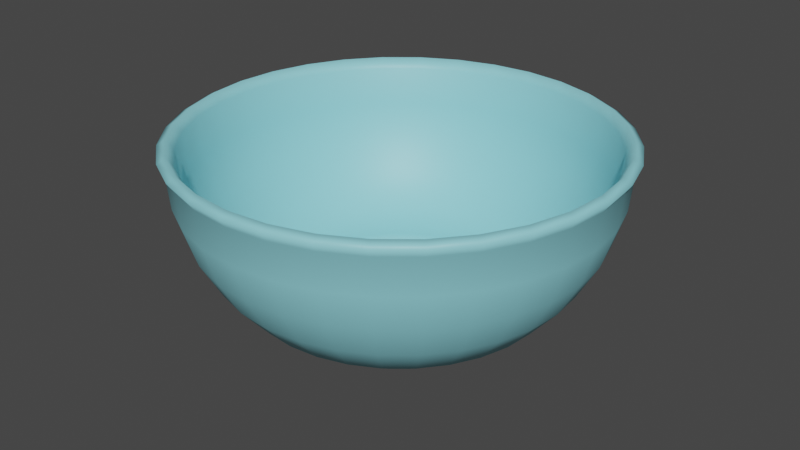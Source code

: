 # Source: bowlblend.blend  (saved by Blender 2.83.20; exported with 4.5.12 LTS)
import bpy
from mathutils import Matrix  # noqa: F401  (used for matrix-valued properties, if any)

bpy.ops.wm.read_factory_settings(use_empty=True)
scene = bpy.context.scene
scene.name = 'Scene'

# ---- collections
col_collection = bpy.data.collections.new('Collection'); scene.collection.children.link(col_collection)

# ---- materials (node trees are filled in below, after node groups)
mat_material_001 = bpy.data.materials.new('Material.001')
mat_material_001.use_transparent_shadow = False
mat_material_001.diffuse_color = (0.3817, 0.6839, 0.8, 1.0)

# ---- material node trees
mat_material_001.use_nodes = True; mat_material_001.node_tree.nodes.clear()
_N = mat_material_001.node_tree.nodes; _L = mat_material_001.node_tree.links
n0 = _N.new('ShaderNodeBsdfPrincipled'); n0.name = 'Principled BSDF'; n0.location = (10, 300)
n0.distribution = 'GGX'
n0.subsurface_method = 'BURLEY'
n0.inputs[0].default_value = (0.2836, 0.7191, 0.8, 1.0)
n0.inputs[3].default_value = 1.45
n0.inputs[27].default_value = (0.0, 0.0, 0.0, 1.0)
n0.inputs[28].default_value = 1.0
n1 = _N.new('ShaderNodeOutputMaterial'); n1.name = 'Material Output'; n1.location = (300, 300)
_L.new(n0.outputs[0], n1.inputs[0])
n1.is_active_output = True

# ---- world
world_world = bpy.data.worlds.new('World'); scene.world = world_world
world_world.use_nodes = True; world_world.node_tree.nodes.clear()
_N = world_world.node_tree.nodes; _L = world_world.node_tree.links
n0 = _N.new('ShaderNodeOutputWorld'); n0.name = 'World Output'; n0.location = (300, 300)
n1 = _N.new('ShaderNodeBackground'); n1.name = 'Background'; n1.location = (10, 300)
n1.inputs[0].default_value = (0.05088, 0.05088, 0.05088, 1.0)
_L.new(n1.outputs[0], n0.inputs[0])
n0.is_active_output = True
world_world.color = (0.05088, 0.05088, 0.05088)
world_world.use_sun_shadow = False
world_world.sun_shadow_jitter_overblur = 0.0

# ---- meshes
me_sphere = bpy.data.meshes.new('Sphere')
me_sphere.from_pydata([(0.0, 1.0, 7.55e-08), (0.0, 0.9808, -0.1951), (2.018e-07, 0.4765, -0.7817), (0.1951, 0.9808, 7.55e-08), (0.1913, 0.9619, -0.1951), (0.1802, 0.9061, -0.3827), (0.1622, 0.8155, -0.5556), (0.1379, 0.6935, -0.7071), (0.09297, 0.4674, -0.7817), (-0.1622, -0.1084, -0.8731), (-0.3182, -0.2126, -0.8731), (0.3827, 0.9239, 7.55e-08), (0.3753, 0.9061, -0.1951), (0.3536, 0.8536, -0.3827), (0.3182, 0.7682, -0.5556), (0.2706, 0.6533, -0.7071), (0.1824, 0.4403, -0.7817), (-0.3962, -0.2647, -0.8731), (-0.1379, -0.1379, -0.8731), (0.5556, 0.8315, 7.55e-08), (0.5449, 0.8155, -0.1951), (0.5133, 0.7682, -0.3827), (0.4619, 0.6913, -0.5556), (0.3928, 0.5879, -0.7071), (0.2647, 0.3962, -0.7817), (-0.2706, -0.2706, -0.8731), (-0.337, -0.337, -0.8731), (0.7071, 0.7071, 7.55e-08), (0.6935, 0.6935, -0.1951), (0.6533, 0.6533, -0.3827), (0.5879, 0.5879, -0.5556), (0.5, 0.5, -0.7071), (0.337, 0.337, -0.7817), (-0.1084, -0.1622, -0.8731), (-0.2126, -0.3182, -0.8731), (0.8315, 0.5556, 7.55e-08), (0.8155, 0.5449, -0.1951), (0.7682, 0.5133, -0.3827), (0.6913, 0.4619, -0.5556), (0.5879, 0.3928, -0.7071), (0.3962, 0.2647, -0.7817), (-0.2647, -0.3962, -0.8731), (-0.07466, -0.1802, -0.8731), (0.9239, 0.3827, 7.55e-08), (0.9061, 0.3753, -0.1951), (0.8536, 0.3536, -0.3827), (0.7682, 0.3182, -0.5556), (0.6533, 0.2706, -0.7071), (0.4403, 0.1824, -0.7817), (-0.1464, -0.3536, -0.8731), (-0.1824, -0.4403, -0.8731), (0.9808, 0.1951, 7.55e-08), (0.9619, 0.1913, -0.1951), (0.9061, 0.1802, -0.3827), (0.8155, 0.1622, -0.5556), (0.6935, 0.1379, -0.7071), (0.4674, 0.09297, -0.7817), (-0.03806, -0.1913, -0.8731), (-0.07466, -0.3753, -0.8731), (1.0, -3.788e-07, 7.55e-08), (0.9808, -3.937e-07, -0.1951), (0.9239, -2.298e-07, -0.3827), (0.8315, -3.341e-07, -0.5556), (0.7071, -3.192e-07, -0.7071), (0.4765, -3.196e-07, -0.7817), (-0.09297, -0.4674, -0.8731), (3.964e-09, -0.1951, -0.8731), (0.9808, -0.1951, 7.55e-08), (0.9619, -0.1913, -0.1951), (0.9061, -0.1802, -0.3827), (0.8155, -0.1622, -0.5556), (0.6935, -0.138, -0.7071), (0.4674, -0.09297, -0.7817), (3.964e-09, -0.3827, -0.8731), (1.066e-08, -0.4765, -0.8731), (0.9239, -0.3827, 7.55e-08), (0.9061, -0.3753, -0.1951), (0.8536, -0.3536, -0.3827), (0.7682, -0.3182, -0.5556), (0.6533, -0.2706, -0.7071), (0.4403, -0.1824, -0.7817), (0.03806, -0.1913, -0.8731), (0.07466, -0.3753, -0.8731), (0.8315, -0.5556, 7.55e-08), (0.8155, -0.5449, -0.1951), (0.7682, -0.5133, -0.3827), (0.6913, -0.4619, -0.5556), (0.5879, -0.3928, -0.7071), (0.3962, -0.2647, -0.7817), (0.09297, -0.4674, -0.8731), (0.07466, -0.1802, -0.8731), (0.7071, -0.7071, 7.55e-08), (0.6935, -0.6935, -0.1951), (0.6533, -0.6533, -0.3827), (0.5879, -0.5879, -0.5556), (0.5, -0.5, -0.7071), (0.337, -0.337, -0.7817), (0.1464, -0.3536, -0.8731), (0.1824, -0.4403, -0.8731), (0.5556, -0.8315, 7.55e-08), (0.5449, -0.8155, -0.1951), (0.5133, -0.7682, -0.3827), (0.4619, -0.6913, -0.5556), (0.3928, -0.5879, -0.7071), (0.2647, -0.3962, -0.7817), (0.0, -3.258e-07, -0.8731), (0.1084, -0.1622, -0.8731), (0.2126, -0.3182, -0.8731), (0.3827, -0.9239, 7.55e-08), (0.3753, -0.9061, -0.1951), (0.3536, -0.8536, -0.3827), (0.3182, -0.7682, -0.5556), (0.2706, -0.6533, -0.7071), (0.1824, -0.4403, -0.7817), (0.2647, -0.3962, -0.8731), (0.1379, -0.138, -0.8731), (0.1951, -0.9808, 7.55e-08), (0.1913, -0.9619, -0.1951), (0.1802, -0.9061, -0.3827), (0.1622, -0.8155, -0.5556), (0.1379, -0.6935, -0.7071), (0.09297, -0.4674, -0.7817), (0.2706, -0.2706, -0.8731), (0.337, -0.337, -0.8731), (-1.003e-07, -1.0, 7.55e-08), (-8.544e-08, -0.9808, -0.1951), (6.357e-08, -0.9239, -0.3827), (-8.544e-08, -0.8315, -0.5556), (-2.584e-08, -0.7071, -0.7071), (1.066e-08, -0.4765, -0.7817), (0.1622, -0.1084, -0.8731), (0.3182, -0.2126, -0.8731), (-0.1951, -0.9808, 7.55e-08), (-0.1913, -0.9619, -0.1951), (-0.1802, -0.9061, -0.3827), (-0.1622, -0.8155, -0.5556), (-0.1379, -0.6935, -0.7071), (-0.09297, -0.4674, -0.7817), (0.3962, -0.2647, -0.8731), (0.1802, -0.07466, -0.8731), (-0.3827, -0.9239, 7.55e-08), (-0.3753, -0.9061, -0.1951), (-0.3536, -0.8536, -0.3827), (-0.3182, -0.7682, -0.5556), (-0.2706, -0.6533, -0.7071), (-0.1824, -0.4403, -0.7817), (0.3536, -0.1464, -0.8731), (0.4403, -0.1824, -0.8731), (-0.5556, -0.8315, 7.55e-08), (-0.5449, -0.8155, -0.1951), (-0.5133, -0.7682, -0.3827), (-0.4619, -0.6913, -0.5556), (-0.3928, -0.5879, -0.7071), (-0.2647, -0.3962, -0.7817), (0.1913, -0.03806, -0.8731), (0.3753, -0.07466, -0.8731), (-0.7071, -0.7071, 7.55e-08), (-0.6935, -0.6935, -0.1951), (-0.6533, -0.6533, -0.3827), (-0.5879, -0.5879, -0.5556), (-0.5, -0.5, -0.7071), (-0.337, -0.337, -0.7817), (0.4674, -0.09297, -0.8731), (0.1951, -3.08e-07, -0.8731), (-0.8315, -0.5556, 7.55e-08), (-0.8155, -0.5449, -0.1951), (-0.7682, -0.5133, -0.3827), (-0.6913, -0.4619, -0.5556), (-0.5879, -0.3928, -0.7071), (-0.3962, -0.2647, -0.7817), (0.3827, -3.043e-07, -0.8731), (0.4765, -3.196e-07, -0.8731), (-0.9239, -0.3827, 7.55e-08), (-0.9061, -0.3753, -0.1951), (-0.8536, -0.3536, -0.3827), (-0.7682, -0.3182, -0.5556), (-0.6533, -0.2706, -0.7071), (-0.4403, -0.1824, -0.7817), (0.1913, 0.03806, -0.8731), (0.3753, 0.07466, -0.8731), (-0.9808, -0.1951, 7.55e-08), (-0.9619, -0.1913, -0.1951), (-0.9061, -0.1802, -0.3827), (-0.8155, -0.1622, -0.5556), (-0.6935, -0.1379, -0.7071), (-0.4674, -0.09297, -0.7817), (0.4674, 0.09297, -0.8731), (0.1802, 0.07466, -0.8731), (-1.0, -1.404e-07, 7.55e-08), (-0.9808, -9.567e-08, -0.1951), (-0.9239, -3.192e-07, -0.3827), (-0.8315, -1.404e-07, -0.5556), (-0.7071, -1.851e-07, -0.7071), (-0.4765, -2.818e-07, -0.7817), (0.3536, 0.1464, -0.8731), (0.4403, 0.1824, -0.8731), (-0.9808, 0.1951, 7.55e-08), (-0.9619, 0.1913, -0.1951), (-0.9061, 0.1802, -0.3827), (-0.8155, 0.1622, -0.5556), (-0.6935, 0.1379, -0.7071), (-0.4674, 0.09297, -0.7817), (0.1622, 0.1084, -0.8731), (0.3182, 0.2126, -0.8731), (-0.9239, 0.3827, 7.55e-08), (-0.9061, 0.3753, -0.1951), (-0.8536, 0.3536, -0.3827), (-0.7682, 0.3182, -0.5556), (-0.6533, 0.2706, -0.7071), (-0.4403, 0.1824, -0.7817), (0.3962, 0.2647, -0.8731), (0.1379, 0.1379, -0.8731), (-0.8315, 0.5556, 7.55e-08), (-0.8155, 0.5449, -0.1951), (-0.7682, 0.5133, -0.3827), (-0.6913, 0.4619, -0.5556), (-0.5879, 0.3928, -0.7071), (-0.3962, 0.2647, -0.7817), (0.2706, 0.2706, -0.8731), (0.337, 0.337, -0.8731), (-0.7071, 0.7071, 7.55e-08), (-0.6935, 0.6935, -0.1951), (-0.6533, 0.6533, -0.3827), (-0.5879, 0.5879, -0.5556), (-0.5, 0.5, -0.7071), (-0.337, 0.337, -0.7817), (0.1084, 0.1622, -0.8731), (0.2126, 0.3182, -0.8731), (-0.5556, 0.8315, 7.55e-08), (-0.5449, 0.8155, -0.1951), (-0.5133, 0.7682, -0.3827), (-0.4619, 0.6913, -0.5556), (-0.3928, 0.5879, -0.7071), (-0.2647, 0.3962, -0.7817), (0.2647, 0.3962, -0.8731), (0.07466, 0.1802, -0.8731), (-0.3827, 0.9239, 7.55e-08), (-0.3753, 0.9061, -0.1951), (-0.3536, 0.8536, -0.3827), (-0.3182, 0.7682, -0.5556), (-0.2706, 0.6533, -0.7071), (-0.1824, 0.4403, -0.7817), (0.1464, 0.3536, -0.8731), (0.1824, 0.4403, -0.8731), (-0.1951, 0.9808, 7.55e-08), (-0.1913, 0.9619, -0.1951), (-0.1802, 0.9061, -0.3827), (-0.1622, 0.8155, -0.5556), (-0.1379, 0.6935, -0.7071), (-0.09297, 0.4674, -0.7817), (0.03806, 0.1913, -0.8731), (0.07466, 0.3753, -0.8731), (6.357e-08, 0.9239, -0.3827), (2.722e-07, 0.8315, -0.5556), (1.53e-07, 0.7071, -0.7071), (0.09297, 0.4674, -0.8731), (2.018e-07, 0.4765, -0.8731), (0.0, 0.5556, -0.7817), (0.1084, 0.5449, -0.7817), (0.2126, 0.5133, -0.7817), (0.3087, 0.4619, -0.7817), (0.3928, 0.3928, -0.7817), (0.4619, 0.3087, -0.7817), (0.5133, 0.2126, -0.7817), (0.5449, 0.1084, -0.7817), (0.5556, -3.415e-07, -0.7817), (0.5449, -0.1084, -0.7817), (0.5133, -0.2126, -0.7817), (0.4619, -0.3087, -0.7817), (0.3928, -0.3928, -0.7817), (0.3087, -0.4619, -0.7817), (0.2126, -0.5133, -0.7817), (0.1084, -0.5449, -0.7817), (-1.094e-08, -0.5556, -0.7817), (-0.1084, -0.5449, -0.7817), (-0.2126, -0.5133, -0.7817), (-0.3087, -0.4619, -0.7817), (-0.3928, -0.3928, -0.7817), (-0.4619, -0.3087, -0.7817), (-0.5133, -0.2126, -0.7817), (-0.5449, -0.1084, -0.7817), (-0.5556, -2.596e-07, -0.7817), (-0.5449, 0.1084, -0.7817), (-0.5133, 0.2126, -0.7817), (-0.4619, 0.3087, -0.7817), (-0.3928, 0.3928, -0.7817), (-0.3087, 0.4619, -0.7817), (-0.2126, 0.5133, -0.7817), (-0.1084, 0.5449, -0.7817), (2.018e-07, 0.4765, -0.8515), (0.09297, 0.4674, -0.8515), (0.1824, 0.4403, -0.8515), (0.2647, 0.3962, -0.8515), (0.337, 0.337, -0.8515), (0.3962, 0.2647, -0.8515), (0.4403, 0.1824, -0.8515), (0.4674, 0.09297, -0.8515), (0.4765, -3.196e-07, -0.8515), (0.4674, -0.09297, -0.8515), (0.4403, -0.1824, -0.8515), (0.3962, -0.2647, -0.8515), (0.337, -0.337, -0.8515), (0.2647, -0.3962, -0.8515), (0.1824, -0.4403, -0.8515), (0.09297, -0.4674, -0.8515), (1.066e-08, -0.4765, -0.8515), (-0.09297, -0.4674, -0.8515), (-0.1824, -0.4403, -0.8515), (-0.2647, -0.3962, -0.8515), (-0.337, -0.337, -0.8515), (-0.3962, -0.2647, -0.8515), (-0.4403, -0.1824, -0.8515), (-0.4674, -0.09297, -0.8515), (-0.4765, -2.818e-07, -0.8515), (-0.4674, 0.09297, -0.8515), (-0.4403, 0.1824, -0.8515), (-0.3962, 0.2647, -0.8515), (-0.337, 0.337, -0.8515), (-0.2647, 0.3962, -0.8515), (-0.1824, 0.4403, -0.8515), (-0.09297, 0.4674, -0.8515), (-0.4403, -0.1824, -0.8731), (-0.3536, -0.1464, -0.8731), (-0.1802, -0.07466, -0.8731), (-0.4674, -0.09297, -0.8731), (-0.3753, -0.07466, -0.8731), (-0.1913, -0.03806, -0.8731), (-0.4765, -2.818e-07, -0.8731), (-0.3827, -2.521e-07, -0.8731), (-0.1951, -3.155e-07, -0.8731), (-0.4674, 0.09297, -0.8731), (-0.3753, 0.07466, -0.8731), (-0.1913, 0.03806, -0.8731), (-0.4403, 0.1824, -0.8731), (-0.3536, 0.1464, -0.8731), (-0.1802, 0.07466, -0.8731), (-0.3962, 0.2647, -0.8731), (-0.3182, 0.2126, -0.8731), (-0.1622, 0.1084, -0.8731), (-0.337, 0.337, -0.8731), (-0.2706, 0.2706, -0.8731), (-0.1379, 0.1379, -0.8731), (-0.2647, 0.3962, -0.8731), (-0.2126, 0.3182, -0.8731), (-0.1084, 0.1622, -0.8731), (-0.1824, 0.4403, -0.8731), (-0.1464, 0.3536, -0.8731), (-0.07466, 0.1802, -0.8731), (-0.09297, 0.4674, -0.8731), (-0.07466, 0.3753, -0.8731), (-0.03806, 0.1913, -0.8731), (7.847e-08, 0.3827, -0.8731), (1.514e-08, 0.1951, -0.8731), (-4.363e-09, 1.033, 0.05266), (0.2016, 1.013, 0.05266), (0.3954, 0.9547, 0.05266), (0.5741, 0.8592, 0.05266), (0.7307, 0.7307, 0.05266), (0.8592, 0.5741, 0.05266), (0.9547, 0.3954, 0.05266), (1.013, 0.2016, 0.05266), (1.033, -3.819e-07, 0.05266), (1.013, -0.2016, 0.05266), (0.9547, -0.3954, 0.05266), (0.8592, -0.5741, 0.05266), (0.7307, -0.7307, 0.05266), (0.5741, -0.8592, 0.05266), (0.3954, -0.9547, 0.05266), (0.2016, -1.013, 0.05266), (-1.081e-07, -1.033, 0.05266), (-0.2016, -1.013, 0.05266), (-0.3954, -0.9547, 0.05266), (-0.5741, -0.8592, 0.05266), (-0.7307, -0.7307, 0.05266), (-0.8592, -0.5741, 0.05266), (-0.9547, -0.3954, 0.05266), (-1.013, -0.2016, 0.05266), (-1.033, -1.355e-07, 0.05266), (-1.013, 0.2016, 0.05266), (-0.9547, 0.3954, 0.05266), (-0.8592, 0.5741, 0.05266), (-0.7307, 0.7307, 0.05266), (-0.5741, 0.8592, 0.05266), (-0.3954, 0.9547, 0.05266), (-0.2016, 1.013, 0.05266)], [], [(10, 17, 321, 322), (25, 26, 17, 10), (105, 18, 9), (1, 0, 3, 4), (252, 1, 4, 5), (253, 252, 5, 6), (254, 253, 6, 7), (257, 254, 7, 258), (258, 7, 15, 259), (18, 25, 10, 9), (105, 33, 18), (33, 34, 25, 18), (4, 3, 11, 12), (5, 4, 12, 13), (6, 5, 13, 14), (7, 6, 14, 15), (12, 11, 19, 20), (13, 12, 20, 21), (14, 13, 21, 22), (15, 14, 22, 23), (259, 15, 23, 260), (34, 41, 26, 25), (105, 42, 33), (42, 49, 34, 33), (260, 23, 31, 261), (49, 50, 41, 34), (105, 57, 42), (57, 58, 49, 42), (20, 19, 27, 28), (21, 20, 28, 29), (22, 21, 29, 30), (23, 22, 30, 31), (29, 28, 36, 37), (30, 29, 37, 38), (31, 30, 38, 39), (261, 31, 39, 262), (58, 65, 50, 49), (105, 66, 57), (66, 73, 58, 57), (28, 27, 35, 36), (73, 74, 65, 58), (105, 81, 66), (81, 82, 73, 66), (36, 35, 43, 44), (37, 36, 44, 45), (38, 37, 45, 46), (39, 38, 46, 47), (262, 39, 47, 263), (45, 44, 52, 53), (46, 45, 53, 54), (47, 46, 54, 55), (263, 47, 55, 264), (82, 89, 74, 73), (105, 90, 81), (90, 97, 82, 81), (44, 43, 51, 52), (97, 98, 89, 82), (106, 107, 97, 90), (107, 114, 98, 97), (52, 51, 59, 60), (53, 52, 60, 61), (54, 53, 61, 62), (55, 54, 62, 63), (264, 55, 63, 265), (62, 61, 69, 70), (63, 62, 70, 71), (265, 63, 71, 266), (105, 106, 90), (105, 115, 106), (115, 122, 107, 106), (60, 59, 67, 68), (61, 60, 68, 69), (122, 123, 114, 107), (130, 131, 122, 115), (68, 67, 75, 76), (69, 68, 76, 77), (70, 69, 77, 78), (71, 70, 78, 79), (266, 71, 79, 267), (131, 138, 123, 122), (79, 78, 86, 87), (267, 79, 87, 268), (105, 130, 115), (105, 139, 130), (139, 146, 131, 130), (76, 75, 83, 84), (77, 76, 84, 85), (78, 77, 85, 86), (146, 147, 138, 131), (84, 83, 91, 92), (85, 84, 92, 93), (86, 85, 93, 94), (87, 86, 94, 95), (268, 87, 95, 269), (155, 162, 147, 146), (105, 154, 139), (95, 94, 102, 103), (269, 95, 103, 270), (154, 155, 146, 139), (105, 163, 154), (163, 170, 155, 154), (92, 91, 99, 100), (93, 92, 100, 101), (94, 93, 101, 102), (170, 171, 162, 155), (100, 99, 108, 109), (101, 100, 109, 110), (102, 101, 110, 111), (103, 102, 111, 112), (270, 103, 112, 271), (105, 178, 163), (178, 179, 170, 163), (271, 112, 120, 272), (179, 186, 171, 170), (105, 187, 178), (187, 194, 179, 178), (109, 108, 116, 117), (110, 109, 117, 118), (111, 110, 118, 119), (112, 111, 119, 120), (117, 116, 124, 125), (118, 117, 125, 126), (119, 118, 126, 127), (120, 119, 127, 128), (272, 120, 128, 273), (194, 195, 186, 179), (105, 202, 187), (202, 203, 194, 187), (273, 128, 136, 274), (203, 210, 195, 194), (105, 211, 202), (211, 218, 203, 202), (125, 124, 132, 133), (126, 125, 133, 134), (127, 126, 134, 135), (128, 127, 135, 136), (134, 133, 141, 142), (135, 134, 142, 143), (136, 135, 143, 144), (274, 136, 144, 275), (218, 219, 210, 203), (105, 226, 211), (226, 227, 218, 211), (133, 132, 140, 141), (227, 234, 219, 218), (105, 235, 226), (235, 242, 227, 226), (141, 140, 148, 149), (142, 141, 149, 150), (143, 142, 150, 151), (144, 143, 151, 152), (275, 144, 152, 276), (151, 150, 158, 159), (152, 151, 159, 160), (276, 152, 160, 277), (242, 243, 234, 227), (105, 250, 235), (250, 251, 242, 235), (149, 148, 156, 157), (150, 149, 157, 158), (251, 255, 243, 242), (105, 352, 250), (157, 156, 164, 165), (158, 157, 165, 166), (159, 158, 166, 167), (160, 159, 167, 168), (277, 160, 168, 278), (352, 351, 251, 250), (167, 166, 174, 175), (168, 167, 175, 176), (278, 168, 176, 279), (351, 256, 255, 251), (48, 56, 296, 295), (153, 161, 309, 308), (165, 164, 172, 173), (166, 165, 173, 174), (40, 48, 295, 294), (145, 153, 308, 307), (173, 172, 180, 181), (174, 173, 181, 182), (175, 174, 182, 183), (176, 175, 183, 184), (279, 176, 184, 280), (249, 2, 289, 320), (184, 183, 191, 192), (280, 184, 192, 281), (32, 40, 294, 293), (137, 145, 307, 306), (241, 249, 320, 319), (181, 180, 188, 189), (182, 181, 189, 190), (183, 182, 190, 191), (24, 32, 293, 292), (189, 188, 196, 197), (190, 189, 197, 198), (191, 190, 198, 199), (192, 191, 199, 200), (281, 192, 200, 282), (129, 137, 306, 305), (233, 241, 319, 318), (200, 199, 207, 208), (282, 200, 208, 283), (16, 24, 292, 291), (121, 129, 305, 304), (225, 233, 318, 317), (197, 196, 204, 205), (198, 197, 205, 206), (199, 198, 206, 207), (8, 16, 291, 290), (205, 204, 212, 213), (206, 205, 213, 214), (207, 206, 214, 215), (208, 207, 215, 216), (283, 208, 216, 284), (113, 121, 304, 303), (217, 225, 317, 316), (284, 216, 224, 285), (2, 8, 290, 289), (104, 113, 303, 302), (209, 217, 316, 315), (213, 212, 220, 221), (214, 213, 221, 222), (215, 214, 222, 223), (216, 215, 223, 224), (222, 221, 229, 230), (223, 222, 230, 231), (224, 223, 231, 232), (285, 224, 232, 286), (96, 104, 302, 301), (201, 209, 315, 314), (88, 96, 301, 300), (221, 220, 228, 229), (193, 201, 314, 313), (80, 88, 300, 299), (185, 193, 313, 312), (229, 228, 236, 237), (230, 229, 237, 238), (231, 230, 238, 239), (232, 231, 239, 240), (286, 232, 240, 287), (238, 237, 245, 246), (239, 238, 246, 247), (240, 239, 247, 248), (287, 240, 248, 288), (72, 80, 299, 298), (177, 185, 312, 311), (64, 72, 298, 297), (237, 236, 244, 245), (169, 177, 311, 310), (56, 64, 297, 296), (161, 169, 310, 309), (245, 244, 0, 1), (246, 245, 1, 252), (247, 246, 252, 253), (248, 247, 253, 254), (288, 248, 254, 257), (8, 2, 257, 258), (16, 8, 258, 259), (24, 16, 259, 260), (32, 24, 260, 261), (40, 32, 261, 262), (48, 40, 262, 263), (56, 48, 263, 264), (64, 56, 264, 265), (72, 64, 265, 266), (80, 72, 266, 267), (88, 80, 267, 268), (96, 88, 268, 269), (104, 96, 269, 270), (113, 104, 270, 271), (121, 113, 271, 272), (129, 121, 272, 273), (137, 129, 273, 274), (145, 137, 274, 275), (153, 145, 275, 276), (161, 153, 276, 277), (169, 161, 277, 278), (177, 169, 278, 279), (185, 177, 279, 280), (193, 185, 280, 281), (201, 193, 281, 282), (209, 201, 282, 283), (217, 209, 283, 284), (225, 217, 284, 285), (233, 225, 285, 286), (241, 233, 286, 287), (249, 241, 287, 288), (2, 249, 288, 257), (299, 300, 138, 147), (312, 313, 327, 324), (298, 299, 147, 162), (311, 312, 324, 321), (297, 298, 162, 171), (310, 311, 321, 17), (296, 297, 171, 186), (309, 310, 17, 26), (295, 296, 186, 195), (308, 309, 26, 41), (294, 295, 195, 210), (307, 308, 41, 50), (320, 289, 256, 348), (293, 294, 210, 219), (306, 307, 50, 65), (319, 320, 348, 345), (292, 293, 219, 234), (305, 306, 65, 74), (318, 319, 345, 342), (291, 292, 234, 243), (304, 305, 74, 89), (317, 318, 342, 339), (290, 291, 243, 255), (303, 304, 89, 98), (316, 317, 339, 336), (289, 290, 255, 256), (302, 303, 98, 114), (315, 316, 336, 333), (301, 302, 114, 123), (314, 315, 333, 330), (300, 301, 123, 138), (313, 314, 330, 327), (9, 10, 322, 323), (105, 9, 323), (323, 322, 325, 326), (105, 323, 326), (322, 321, 324, 325), (325, 324, 327, 328), (326, 325, 328, 329), (105, 326, 329), (105, 329, 332), (328, 327, 330, 331), (329, 328, 331, 332), (331, 330, 333, 334), (332, 331, 334, 335), (105, 332, 335), (105, 335, 338), (334, 333, 336, 337), (335, 334, 337, 338), (337, 336, 339, 340), (338, 337, 340, 341), (105, 338, 341), (340, 339, 342, 343), (341, 340, 343, 344), (105, 341, 344), (343, 342, 345, 346), (344, 343, 346, 347), (105, 344, 347), (346, 345, 348, 349), (347, 346, 349, 350), (105, 347, 350), (349, 348, 256, 351), (350, 349, 351, 352), (105, 350, 352), (83, 75, 363, 364), (220, 212, 380, 381), (164, 156, 373, 374), (140, 132, 370, 371), (27, 19, 356, 357), (236, 228, 382, 383), (108, 99, 366, 367), (156, 148, 372, 373), (43, 35, 358, 359), (0, 244, 384, 353), (180, 172, 375, 376), (99, 91, 365, 366), (228, 220, 381, 382), (196, 188, 377, 378), (124, 116, 368, 369), (35, 27, 357, 358), (172, 164, 374, 375), (116, 108, 367, 368), (59, 51, 360, 361), (244, 236, 383, 384), (188, 180, 376, 377), (75, 67, 362, 363), (51, 43, 359, 360), (132, 124, 369, 370), (91, 83, 364, 365), (19, 11, 355, 356), (212, 204, 379, 380), (67, 59, 361, 362), (11, 3, 354, 355), (204, 196, 378, 379), (148, 140, 371, 372), (3, 0, 353, 354)])
me_sphere.polygons.foreach_set('use_smooth', [True] * 384)
_uv = me_sphere.uv_layers.new(name='UVMap')
_uv.uv.foreach_set('vector', [0.09375, 0.125, 0.09375, 0.1589, 0.0625, 0.1589, 0.0625, 0.125, 0.125, 0.125, 0.125, 0.1589, 0.09375, 0.1589, 0.09375, 0.125, 0.1094, 0.0, 0.125, 0.0625, 0.09375, 0.0625, 0.75, 0.4375, 0.75, 0.5, 0.7188, 0.5, 0.7188, 0.4375, 0.75, 0.375, 0.75, 0.4375, 0.7188, 0.4375, 0.7188, 0.375, 0.75, 0.3125, 0.75, 0.375, 0.7188, 0.375, 0.7188, 0.3125, 0.75, 0.25, 0.75, 0.3125, 0.7188, 0.3125, 0.7188, 0.25, 0.75, 0.1875, 0.75, 0.25, 0.7188, 0.25, 0.7188, 0.1875, 0.7188, 0.1875, 0.7188, 0.25, 0.6875, 0.25, 0.6875, 0.1875, 0.125, 0.0625, 0.125, 0.125, 0.09375, 0.125, 0.09375, 0.0625, 0.1406, 0.0, 0.1563, 0.0625, 0.125, 0.0625, 0.1563, 0.0625, 0.1563, 0.125, 0.125, 0.125, 0.125, 0.0625, 0.7188, 0.4375, 0.7188, 0.5, 0.6875, 0.5, 0.6875, 0.4375, 0.7188, 0.375, 0.7188, 0.4375, 0.6875, 0.4375, 0.6875, 0.375, 0.7188, 0.3125, 0.7188, 0.375, 0.6875, 0.375, 0.6875, 0.3125, 0.7188, 0.25, 0.7188, 0.3125, 0.6875, 0.3125, 0.6875, 0.25, 0.6875, 0.4375, 0.6875, 0.5, 0.6562, 0.5, 0.6562, 0.4375, 0.6875, 0.375, 0.6875, 0.4375, 0.6562, 0.4375, 0.6562, 0.375, 0.6875, 0.3125, 0.6875, 0.375, 0.6562, 0.375, 0.6562, 0.3125, 0.6875, 0.25, 0.6875, 0.3125, 0.6562, 0.3125, 0.6562, 0.25, 0.6875, 0.1875, 0.6875, 0.25, 0.6562, 0.25, 0.6562, 0.1875, 0.1563, 0.125, 0.1563, 0.1589, 0.125, 0.1589, 0.125, 0.125, 0.1719, 0.0, 0.1875, 0.0625, 0.1563, 0.0625, 0.1875, 0.0625, 0.1875, 0.125, 0.1563, 0.125, 0.1563, 0.0625, 0.6562, 0.1875, 0.6562, 0.25, 0.625, 0.25, 0.625, 0.1875, 0.1875, 0.125, 0.1875, 0.1589, 0.1563, 0.1589, 0.1563, 0.125, 0.2031, 0.0, 0.2188, 0.0625, 0.1875, 0.0625, 0.2188, 0.0625, 0.2188, 0.125, 0.1875, 0.125, 0.1875, 0.0625, 0.6562, 0.4375, 0.6562, 0.5, 0.625, 0.5, 0.625, 0.4375, 0.6562, 0.375, 0.6562, 0.4375, 0.625, 0.4375, 0.625, 0.375, 0.6562, 0.3125, 0.6562, 0.375, 0.625, 0.375, 0.625, 0.3125, 0.6562, 0.25, 0.6562, 0.3125, 0.625, 0.3125, 0.625, 0.25, 0.625, 0.375, 0.625, 0.4375, 0.5937, 0.4375, 0.5938, 0.375, 0.625, 0.3125, 0.625, 0.375, 0.5938, 0.375, 0.5937, 0.3125, 0.625, 0.25, 0.625, 0.3125, 0.5937, 0.3125, 0.5937, 0.25, 0.625, 0.1875, 0.625, 0.25, 0.5937, 0.25, 0.5937, 0.1875, 0.2188, 0.125, 0.2188, 0.1589, 0.1875, 0.1589, 0.1875, 0.125, 0.2344, 0.0, 0.25, 0.0625, 0.2188, 0.0625, 0.25, 0.0625, 0.25, 0.125, 0.2188, 0.125, 0.2188, 0.0625, 0.625, 0.4375, 0.625, 0.5, 0.5937, 0.5, 0.5937, 0.4375, 0.25, 0.125, 0.25, 0.1589, 0.2188, 0.1589, 0.2188, 0.125, 0.2656, 0.0, 0.2812, 0.0625, 0.25, 0.0625, 0.2812, 0.0625, 0.2812, 0.125, 0.25, 0.125, 0.25, 0.0625, 0.5937, 0.4375, 0.5937, 0.5, 0.5625, 0.5, 0.5625, 0.4375, 0.5938, 0.375, 0.5937, 0.4375, 0.5625, 0.4375, 0.5625, 0.375, 0.5937, 0.3125, 0.5938, 0.375, 0.5625, 0.375, 0.5625, 0.3125, 0.5937, 0.25, 0.5937, 0.3125, 0.5625, 0.3125, 0.5625, 0.25, 0.5937, 0.1875, 0.5937, 0.25, 0.5625, 0.25, 0.5625, 0.1875, 0.5625, 0.375, 0.5625, 0.4375, 0.5312, 0.4375, 0.5312, 0.375, 0.5625, 0.3125, 0.5625, 0.375, 0.5312, 0.375, 0.5312, 0.3125, 0.5625, 0.25, 0.5625, 0.3125, 0.5312, 0.3125, 0.5312, 0.25, 0.5625, 0.1875, 0.5625, 0.25, 0.5312, 0.25, 0.5312, 0.1875, 0.2812, 0.125, 0.2812, 0.1589, 0.25, 0.1589, 0.25, 0.125, 0.2969, 0.0, 0.3125, 0.0625, 0.2812, 0.0625, 0.3125, 0.0625, 0.3125, 0.125, 0.2812, 0.125, 0.2812, 0.0625, 0.5625, 0.4375, 0.5625, 0.5, 0.5312, 0.5, 0.5312, 0.4375, 0.3125, 0.125, 0.3125, 0.1589, 0.2812, 0.1589, 0.2812, 0.125, 0.3437, 0.0625, 0.3437, 0.125, 0.3125, 0.125, 0.3125, 0.0625, 0.3437, 0.125, 0.3437, 0.1589, 0.3125, 0.1589, 0.3125, 0.125, 0.5312, 0.4375, 0.5312, 0.5, 0.5, 0.5, 0.5, 0.4375, 0.5312, 0.375, 0.5312, 0.4375, 0.5, 0.4375, 0.5, 0.375, 0.5312, 0.3125, 0.5312, 0.375, 0.5, 0.375, 0.5, 0.3125, 0.5312, 0.25, 0.5312, 0.3125, 0.5, 0.3125, 0.5, 0.25, 0.5312, 0.1875, 0.5312, 0.25, 0.5, 0.25, 0.5, 0.1875, 0.5, 0.3125, 0.5, 0.375, 0.4687, 0.375, 0.4687, 0.3125, 0.5, 0.25, 0.5, 0.3125, 0.4687, 0.3125, 0.4687, 0.25, 0.5, 0.1875, 0.5, 0.25, 0.4687, 0.25, 0.4687, 0.1875, 0.3281, 0.0, 0.3437, 0.0625, 0.3125, 0.0625, 0.3594, 0.0, 0.375, 0.0625, 0.3437, 0.0625, 0.375, 0.0625, 0.375, 0.125, 0.3437, 0.125, 0.3437, 0.0625, 0.5, 0.4375, 0.5, 0.5, 0.4687, 0.5, 0.4687, 0.4375, 0.5, 0.375, 0.5, 0.4375, 0.4687, 0.4375, 0.4687, 0.375, 0.375, 0.125, 0.375, 0.1589, 0.3437, 0.1589, 0.3437, 0.125, 0.4062, 0.0625, 0.4062, 0.125, 0.375, 0.125, 0.375, 0.0625, 0.4687, 0.4375, 0.4687, 0.5, 0.4375, 0.5, 0.4375, 0.4375, 0.4687, 0.375, 0.4687, 0.4375, 0.4375, 0.4375, 0.4375, 0.375, 0.4687, 0.3125, 0.4687, 0.375, 0.4375, 0.375, 0.4375, 0.3125, 0.4687, 0.25, 0.4687, 0.3125, 0.4375, 0.3125, 0.4375, 0.25, 0.4687, 0.1875, 0.4687, 0.25, 0.4375, 0.25, 0.4375, 0.1875, 0.4062, 0.125, 0.4062, 0.1589, 0.375, 0.1589, 0.375, 0.125, 0.4375, 0.25, 0.4375, 0.3125, 0.4062, 0.3125, 0.4062, 0.25, 0.4375, 0.1875, 0.4375, 0.25, 0.4062, 0.25, 0.4062, 0.1875, 0.3906, 0.0, 0.4062, 0.0625, 0.375, 0.0625, 0.4219, 0.0, 0.4375, 0.0625, 0.4062, 0.0625, 0.4375, 0.0625, 0.4375, 0.125, 0.4062, 0.125, 0.4062, 0.0625, 0.4375, 0.4375, 0.4375, 0.5, 0.4062, 0.5, 0.4062, 0.4375, 0.4375, 0.375, 0.4375, 0.4375, 0.4062, 0.4375, 0.4062, 0.375, 0.4375, 0.3125, 0.4375, 0.375, 0.4062, 0.375, 0.4062, 0.3125, 0.4375, 0.125, 0.4375, 0.1589, 0.4062, 0.1589, 0.4062, 0.125, 0.4062, 0.4375, 0.4062, 0.5, 0.375, 0.5, 0.375, 0.4375, 0.4062, 0.375, 0.4062, 0.4375, 0.375, 0.4375, 0.375, 0.375, 0.4062, 0.3125, 0.4062, 0.375, 0.375, 0.375, 0.375, 0.3125, 0.4062, 0.25, 0.4062, 0.3125, 0.375, 0.3125, 0.375, 0.25, 0.4062, 0.1875, 0.4062, 0.25, 0.375, 0.25, 0.375, 0.1875, 0.4687, 0.125, 0.4687, 0.1589, 0.4375, 0.1589, 0.4375, 0.125, 0.4531, 0.0, 0.4687, 0.0625, 0.4375, 0.0625, 0.375, 0.25, 0.375, 0.3125, 0.3437, 0.3125, 0.3437, 0.25, 0.375, 0.1875, 0.375, 0.25, 0.3437, 0.25, 0.3437, 0.1875, 0.4687, 0.0625, 0.4687, 0.125, 0.4375, 0.125, 0.4375, 0.0625, 0.4844, 0.0, 0.5, 0.0625, 0.4687, 0.0625, 0.5, 0.0625, 0.5, 0.125, 0.4687, 0.125, 0.4687, 0.0625, 0.375, 0.4375, 0.375, 0.5, 0.3437, 0.5, 0.3437, 0.4375, 0.375, 0.375, 0.375, 0.4375, 0.3437, 0.4375, 0.3437, 0.375, 0.375, 0.3125, 0.375, 0.375, 0.3437, 0.375, 0.3437, 0.3125, 0.5, 0.125, 0.5, 0.1589, 0.4687, 0.1589, 0.4687, 0.125, 0.3437, 0.4375, 0.3437, 0.5, 0.3125, 0.5, 0.3125, 0.4375, 0.3437, 0.375, 0.3437, 0.4375, 0.3125, 0.4375, 0.3125, 0.375, 0.3437, 0.3125, 0.3437, 0.375, 0.3125, 0.375, 0.3125, 0.3125, 0.3437, 0.25, 0.3437, 0.3125, 0.3125, 0.3125, 0.3125, 0.25, 0.3437, 0.1875, 0.3437, 0.25, 0.3125, 0.25, 0.3125, 0.1875, 0.5156, 0.0, 0.5312, 0.0625, 0.5, 0.0625, 0.5312, 0.0625, 0.5312, 0.125, 0.5, 0.125, 0.5, 0.0625, 0.3125, 0.1875, 0.3125, 0.25, 0.2812, 0.25, 0.2812, 0.1875, 0.5312, 0.125, 0.5312, 0.1589, 0.5, 0.1589, 0.5, 0.125, 0.5469, 0.0, 0.5625, 0.0625, 0.5312, 0.0625, 0.5625, 0.0625, 0.5625, 0.125, 0.5312, 0.125, 0.5312, 0.0625, 0.3125, 0.4375, 0.3125, 0.5, 0.2812, 0.5, 0.2812, 0.4375, 0.3125, 0.375, 0.3125, 0.4375, 0.2812, 0.4375, 0.2812, 0.375, 0.3125, 0.3125, 0.3125, 0.375, 0.2812, 0.375, 0.2812, 0.3125, 0.3125, 0.25, 0.3125, 0.3125, 0.2812, 0.3125, 0.2812, 0.25, 0.2812, 0.4375, 0.2812, 0.5, 0.25, 0.5, 0.25, 0.4375, 0.2812, 0.375, 0.2812, 0.4375, 0.25, 0.4375, 0.25, 0.375, 0.2812, 0.3125, 0.2812, 0.375, 0.25, 0.375, 0.25, 0.3125, 0.2812, 0.25, 0.2812, 0.3125, 0.25, 0.3125, 0.25, 0.25, 0.2812, 0.1875, 0.2812, 0.25, 0.25, 0.25, 0.25, 0.1875, 0.5625, 0.125, 0.5625, 0.1589, 0.5312, 0.1589, 0.5312, 0.125, 0.5781, 0.0, 0.5937, 0.0625, 0.5625, 0.0625, 0.5937, 0.0625, 0.5937, 0.125, 0.5625, 0.125, 0.5625, 0.0625, 0.25, 0.1875, 0.25, 0.25, 0.2187, 0.25, 0.2188, 0.1875, 0.5937, 0.125, 0.5937, 0.1589, 0.5625, 0.1589, 0.5625, 0.125, 0.6094, 0.0, 0.625, 0.0625, 0.5937, 0.0625, 0.625, 0.0625, 0.625, 0.125, 0.5937, 0.125, 0.5937, 0.0625, 0.25, 0.4375, 0.25, 0.5, 0.2187, 0.5, 0.2187, 0.4375, 0.25, 0.375, 0.25, 0.4375, 0.2187, 0.4375, 0.2188, 0.375, 0.25, 0.3125, 0.25, 0.375, 0.2188, 0.375, 0.2187, 0.3125, 0.25, 0.25, 0.25, 0.3125, 0.2187, 0.3125, 0.2187, 0.25, 0.2188, 0.375, 0.2187, 0.4375, 0.1875, 0.4375, 0.1875, 0.375, 0.2187, 0.3125, 0.2188, 0.375, 0.1875, 0.375, 0.1875, 0.3125, 0.2187, 0.25, 0.2187, 0.3125, 0.1875, 0.3125, 0.1875, 0.25, 0.2188, 0.1875, 0.2187, 0.25, 0.1875, 0.25, 0.1875, 0.1875, 0.625, 0.125, 0.625, 0.1589, 0.5937, 0.1589, 0.5937, 0.125, 0.6406, 0.0, 0.6562, 0.0625, 0.625, 0.0625, 0.6562, 0.0625, 0.6562, 0.125, 0.625, 0.125, 0.625, 0.0625, 0.2187, 0.4375, 0.2187, 0.5, 0.1875, 0.5, 0.1875, 0.4375, 0.6562, 0.125, 0.6562, 0.1589, 0.625, 0.1589, 0.625, 0.125, 0.6719, 0.0, 0.6875, 0.0625, 0.6562, 0.0625, 0.6875, 0.0625, 0.6875, 0.125, 0.6562, 0.125, 0.6562, 0.0625, 0.1875, 0.4375, 0.1875, 0.5, 0.1562, 0.5, 0.1562, 0.4375, 0.1875, 0.375, 0.1875, 0.4375, 0.1562, 0.4375, 0.1563, 0.375, 0.1875, 0.3125, 0.1875, 0.375, 0.1563, 0.375, 0.1562, 0.3125, 0.1875, 0.25, 0.1875, 0.3125, 0.1562, 0.3125, 0.1563, 0.25, 0.1875, 0.1875, 0.1875, 0.25, 0.1563, 0.25, 0.1563, 0.1875, 0.1562, 0.3125, 0.1563, 0.375, 0.125, 0.375, 0.125, 0.3125, 0.1563, 0.25, 0.1562, 0.3125, 0.125, 0.3125, 0.125, 0.25, 0.1563, 0.1875, 0.1563, 0.25, 0.125, 0.25, 0.125, 0.1875, 0.6875, 0.125, 0.6875, 0.1589, 0.6562, 0.1589, 0.6562, 0.125, 0.7031, 0.0, 0.7187, 0.0625, 0.6875, 0.0625, 0.7187, 0.0625, 0.7188, 0.125, 0.6875, 0.125, 0.6875, 0.0625, 0.1562, 0.4375, 0.1562, 0.5, 0.125, 0.5, 0.125, 0.4375, 0.1563, 0.375, 0.1562, 0.4375, 0.125, 0.4375, 0.125, 0.375, 0.7188, 0.125, 0.7188, 0.1589, 0.6875, 0.1589, 0.6875, 0.125, 0.7344, 0.0, 0.75, 0.0625, 0.7187, 0.0625, 0.125, 0.4375, 0.125, 0.5, 0.09375, 0.5, 0.09375, 0.4375, 0.125, 0.375, 0.125, 0.4375, 0.09375, 0.4375, 0.09375, 0.375, 0.125, 0.3125, 0.125, 0.375, 0.09375, 0.375, 0.09375, 0.3125, 0.125, 0.25, 0.125, 0.3125, 0.09375, 0.3125, 0.09375, 0.25, 0.125, 0.1875, 0.125, 0.25, 0.09375, 0.25, 0.09375, 0.1875, 0.75, 0.0625, 0.75, 0.125, 0.7188, 0.125, 0.7187, 0.0625, 0.09375, 0.3125, 0.09375, 0.375, 0.0625, 0.375, 0.0625, 0.3125, 0.09375, 0.25, 0.09375, 0.3125, 0.0625, 0.3125, 0.0625, 0.25, 0.09375, 0.1875, 0.09375, 0.25, 0.0625, 0.25, 0.0625, 0.1875, 0.75, 0.125, 0.75, 0.1589, 0.7188, 0.1589, 0.7188, 0.125, 0.5625, 0.1589, 0.5312, 0.1589, 0.5312, 0.1589, 0.5625, 0.1589, 0.1563, 0.1589, 0.125, 0.1589, 0.125, 0.1589, 0.1563, 0.1589, 0.09375, 0.4375, 0.09375, 0.5, 0.0625, 0.5, 0.0625, 0.4375, 0.09375, 0.375, 0.09375, 0.4375, 0.0625, 0.4375, 0.0625, 0.375, 0.5937, 0.1589, 0.5625, 0.1589, 0.5625, 0.1589, 0.5937, 0.1589, 0.1875, 0.1589, 0.1563, 0.1589, 0.1563, 0.1589, 0.1875, 0.1589, 0.0625, 0.4375, 0.0625, 0.5, 0.03125, 0.5, 0.03125, 0.4375, 0.0625, 0.375, 0.0625, 0.4375, 0.03125, 0.4375, 0.03125, 0.375, 0.0625, 0.3125, 0.0625, 0.375, 0.03125, 0.375, 0.03125, 0.3125, 0.0625, 0.25, 0.0625, 0.3125, 0.03125, 0.3125, 0.03125, 0.25, 0.0625, 0.1875, 0.0625, 0.25, 0.03125, 0.25, 0.03125, 0.1875, 0.7812, 0.1589, 0.75, 0.1589, 0.75, 0.1589, 0.7812, 0.1589, 0.03125, 0.25, 0.03125, 0.3125, 0.0, 0.3125, 0.0, 0.25, 0.03125, 0.1875, 0.03125, 0.25, 0.0, 0.25, 5.96e-08, 0.1875, 0.625, 0.1589, 0.5937, 0.1589, 0.5937, 0.1589, 0.625, 0.1589, 0.2188, 0.1589, 0.1875, 0.1589, 0.1875, 0.1589, 0.2188, 0.1589, 0.8125, 0.1589, 0.7812, 0.1589, 0.7812, 0.1589, 0.8125, 0.1589, 0.03125, 0.4375, 0.03125, 0.5, 0.0, 0.5, 0.0, 0.4375, 0.03125, 0.375, 0.03125, 0.4375, 0.0, 0.4375, 5.96e-08, 0.375, 0.03125, 0.3125, 0.03125, 0.375, 5.96e-08, 0.375, 0.0, 0.3125, 0.6562, 0.1589, 0.625, 0.1589, 0.625, 0.1589, 0.6562, 0.1589, 1.0, 0.4375, 1.0, 0.5, 0.9688, 0.5, 0.9688, 0.4375, 1.0, 0.375, 1.0, 0.4375, 0.9688, 0.4375, 0.9688, 0.375, 1.0, 0.3125, 1.0, 0.375, 0.9688, 0.375, 0.9688, 0.3125, 1.0, 0.25, 1.0, 0.3125, 0.9688, 0.3125, 0.9688, 0.25, 1.0, 0.1875, 1.0, 0.25, 0.9688, 0.25, 0.9688, 0.1875, 0.25, 0.1589, 0.2188, 0.1589, 0.2188, 0.1589, 0.25, 0.1589, 0.8438, 0.1589, 0.8125, 0.1589, 0.8125, 0.1589, 0.8438, 0.1589, 0.9688, 0.25, 0.9688, 0.3125, 0.9375, 0.3125, 0.9375, 0.25, 0.9688, 0.1875, 0.9688, 0.25, 0.9375, 0.25, 0.9375, 0.1875, 0.6875, 0.1589, 0.6562, 0.1589, 0.6562, 0.1589, 0.6875, 0.1589, 0.2812, 0.1589, 0.25, 0.1589, 0.25, 0.1589, 0.2812, 0.1589, 0.875, 0.1589, 0.8438, 0.1589, 0.8438, 0.1589, 0.875, 0.1589, 0.9688, 0.4375, 0.9688, 0.5, 0.9375, 0.5, 0.9375, 0.4375, 0.9688, 0.375, 0.9688, 0.4375, 0.9375, 0.4375, 0.9375, 0.375, 0.9688, 0.3125, 0.9688, 0.375, 0.9375, 0.375, 0.9375, 0.3125, 0.7188, 0.1589, 0.6875, 0.1589, 0.6875, 0.1589, 0.7188, 0.1589, 0.9375, 0.4375, 0.9375, 0.5, 0.9062, 0.5, 0.9062, 0.4375, 0.9375, 0.375, 0.9375, 0.4375, 0.9062, 0.4375, 0.9062, 0.375, 0.9375, 0.3125, 0.9375, 0.375, 0.9062, 0.375, 0.9062, 0.3125, 0.9375, 0.25, 0.9375, 0.3125, 0.9062, 0.3125, 0.9062, 0.25, 0.9375, 0.1875, 0.9375, 0.25, 0.9062, 0.25, 0.9062, 0.1875, 0.3125, 0.1589, 0.2812, 0.1589, 0.2812, 0.1589, 0.3125, 0.1589, 0.9063, 0.1589, 0.875, 0.1589, 0.875, 0.1589, 0.9063, 0.1589, 0.9062, 0.1875, 0.9062, 0.25, 0.875, 0.25, 0.875, 0.1875, 0.75, 0.1589, 0.7188, 0.1589, 0.7188, 0.1589, 0.75, 0.1589, 0.3437, 0.1589, 0.3125, 0.1589, 0.3125, 0.1589, 0.3437, 0.1589, 0.9375, 0.1589, 0.9063, 0.1589, 0.9063, 0.1589, 0.9375, 0.1589, 0.9062, 0.4375, 0.9062, 0.5, 0.875, 0.5, 0.875, 0.4375, 0.9062, 0.375, 0.9062, 0.4375, 0.875, 0.4375, 0.875, 0.375, 0.9062, 0.3125, 0.9062, 0.375, 0.875, 0.375, 0.875, 0.3125, 0.9062, 0.25, 0.9062, 0.3125, 0.875, 0.3125, 0.875, 0.25, 0.875, 0.375, 0.875, 0.4375, 0.8438, 0.4375, 0.8438, 0.375, 0.875, 0.3125, 0.875, 0.375, 0.8438, 0.375, 0.8438, 0.3125, 0.875, 0.25, 0.875, 0.3125, 0.8438, 0.3125, 0.8438, 0.25, 0.875, 0.1875, 0.875, 0.25, 0.8438, 0.25, 0.8438, 0.1875, 0.375, 0.1589, 0.3437, 0.1589, 0.3437, 0.1589, 0.375, 0.1589, 0.9688, 0.1589, 0.9375, 0.1589, 0.9375, 0.1589, 0.9688, 0.1589, 0.4062, 0.1589, 0.375, 0.1589, 0.375, 0.1589, 0.4062, 0.1589, 0.875, 0.4375, 0.875, 0.5, 0.8438, 0.5, 0.8438, 0.4375, 1.0, 0.1589, 0.9688, 0.1589, 0.9688, 0.1589, 1.0, 0.1589, 0.4375, 0.1589, 0.4062, 0.1589, 0.4062, 0.1589, 0.4375, 0.1589, 0.03125, 0.1589, 7.323e-08, 0.1589, 7.323e-08, 0.1589, 0.03125, 0.1589, 0.8438, 0.4375, 0.8438, 0.5, 0.8125, 0.5, 0.8125, 0.4375, 0.8438, 0.375, 0.8438, 0.4375, 0.8125, 0.4375, 0.8125, 0.375, 0.8438, 0.3125, 0.8438, 0.375, 0.8125, 0.375, 0.8125, 0.3125, 0.8438, 0.25, 0.8438, 0.3125, 0.8125, 0.3125, 0.8125, 0.25, 0.8438, 0.1875, 0.8438, 0.25, 0.8125, 0.25, 0.8125, 0.1875, 0.8125, 0.375, 0.8125, 0.4375, 0.7812, 0.4375, 0.7812, 0.375, 0.8125, 0.3125, 0.8125, 0.375, 0.7812, 0.375, 0.7812, 0.3125, 0.8125, 0.25, 0.8125, 0.3125, 0.7812, 0.3125, 0.7812, 0.25, 0.8125, 0.1875, 0.8125, 0.25, 0.7812, 0.25, 0.7812, 0.1875, 0.4687, 0.1589, 0.4375, 0.1589, 0.4375, 0.1589, 0.4687, 0.1589, 0.0625, 0.1589, 0.03125, 0.1589, 0.03125, 0.1589, 0.0625, 0.1589, 0.5, 0.1589, 0.4687, 0.1589, 0.4687, 0.1589, 0.5, 0.1589, 0.8125, 0.4375, 0.8125, 0.5, 0.7812, 0.5, 0.7812, 0.4375, 0.09375, 0.1589, 0.0625, 0.1589, 0.0625, 0.1589, 0.09375, 0.1589, 0.5312, 0.1589, 0.5, 0.1589, 0.5, 0.1589, 0.5312, 0.1589, 0.125, 0.1589, 0.09375, 0.1589, 0.09375, 0.1589, 0.125, 0.1589, 0.7812, 0.4375, 0.7812, 0.5, 0.75, 0.5, 0.75, 0.4375, 0.7812, 0.375, 0.7812, 0.4375, 0.75, 0.4375, 0.75, 0.375, 0.7812, 0.3125, 0.7812, 0.375, 0.75, 0.375, 0.75, 0.3125, 0.7812, 0.25, 0.7812, 0.3125, 0.75, 0.3125, 0.75, 0.25, 0.7812, 0.1875, 0.7812, 0.25, 0.75, 0.25, 0.75, 0.1875, 0.7188, 0.1589, 0.75, 0.1589, 0.75, 0.1875, 0.7188, 0.1875, 0.6875, 0.1589, 0.7188, 0.1589, 0.7188, 0.1875, 0.6875, 0.1875, 0.6562, 0.1589, 0.6875, 0.1589, 0.6875, 0.1875, 0.6562, 0.1875, 0.625, 0.1589, 0.6562, 0.1589, 0.6562, 0.1875, 0.625, 0.1875, 0.5937, 0.1589, 0.625, 0.1589, 0.625, 0.1875, 0.5937, 0.1875, 0.5625, 0.1589, 0.5937, 0.1589, 0.5937, 0.1875, 0.5625, 0.1875, 0.5312, 0.1589, 0.5625, 0.1589, 0.5625, 0.1875, 0.5312, 0.1875, 0.5, 0.1589, 0.5312, 0.1589, 0.5312, 0.1875, 0.5, 0.1875, 0.4687, 0.1589, 0.5, 0.1589, 0.5, 0.1875, 0.4687, 0.1875, 0.4375, 0.1589, 0.4687, 0.1589, 0.4687, 0.1875, 0.4375, 0.1875, 0.4062, 0.1589, 0.4375, 0.1589, 0.4375, 0.1875, 0.4062, 0.1875, 0.375, 0.1589, 0.4062, 0.1589, 0.4062, 0.1875, 0.375, 0.1875, 0.3437, 0.1589, 0.375, 0.1589, 0.375, 0.1875, 0.3437, 0.1875, 0.3125, 0.1589, 0.3437, 0.1589, 0.3437, 0.1875, 0.3125, 0.1875, 0.2812, 0.1589, 0.3125, 0.1589, 0.3125, 0.1875, 0.2812, 0.1875, 0.25, 0.1589, 0.2812, 0.1589, 0.2812, 0.1875, 0.25, 0.1875, 0.2188, 0.1589, 0.25, 0.1589, 0.25, 0.1875, 0.2188, 0.1875, 0.1875, 0.1589, 0.2188, 0.1589, 0.2188, 0.1875, 0.1875, 0.1875, 0.1563, 0.1589, 0.1875, 0.1589, 0.1875, 0.1875, 0.1563, 0.1875, 0.125, 0.1589, 0.1563, 0.1589, 0.1563, 0.1875, 0.125, 0.1875, 0.09375, 0.1589, 0.125, 0.1589, 0.125, 0.1875, 0.09375, 0.1875, 0.0625, 0.1589, 0.09375, 0.1589, 0.09375, 0.1875, 0.0625, 0.1875, 0.03125, 0.1589, 0.0625, 0.1589, 0.0625, 0.1875, 0.03125, 0.1875, 7.323e-08, 0.1589, 0.03125, 0.1589, 0.03125, 0.1875, 5.96e-08, 0.1875, 0.9688, 0.1589, 1.0, 0.1589, 1.0, 0.1875, 0.9688, 0.1875, 0.9375, 0.1589, 0.9688, 0.1589, 0.9688, 0.1875, 0.9375, 0.1875, 0.9063, 0.1589, 0.9375, 0.1589, 0.9375, 0.1875, 0.9062, 0.1875, 0.875, 0.1589, 0.9063, 0.1589, 0.9062, 0.1875, 0.875, 0.1875, 0.8438, 0.1589, 0.875, 0.1589, 0.875, 0.1875, 0.8438, 0.1875, 0.8125, 0.1589, 0.8438, 0.1589, 0.8438, 0.1875, 0.8125, 0.1875, 0.7812, 0.1589, 0.8125, 0.1589, 0.8125, 0.1875, 0.7812, 0.1875, 0.75, 0.1589, 0.7812, 0.1589, 0.7812, 0.1875, 0.75, 0.1875, 0.4375, 0.1589, 0.4062, 0.1589, 0.4062, 0.1589, 0.4375, 0.1589, 0.03125, 0.1589, 7.323e-08, 0.1589, 7.323e-08, 0.1589, 0.03125, 0.1589, 0.4687, 0.1589, 0.4375, 0.1589, 0.4375, 0.1589, 0.4687, 0.1589, 0.0625, 0.1589, 0.03125, 0.1589, 0.03125, 0.1589, 0.0625, 0.1589, 0.5, 0.1589, 0.4687, 0.1589, 0.4687, 0.1589, 0.5, 0.1589, 0.09375, 0.1589, 0.0625, 0.1589, 0.0625, 0.1589, 0.09375, 0.1589, 0.5312, 0.1589, 0.5, 0.1589, 0.5, 0.1589, 0.5312, 0.1589, 0.125, 0.1589, 0.09375, 0.1589, 0.09375, 0.1589, 0.125, 0.1589, 0.5625, 0.1589, 0.5312, 0.1589, 0.5312, 0.1589, 0.5625, 0.1589, 0.1563, 0.1589, 0.125, 0.1589, 0.125, 0.1589, 0.1563, 0.1589, 0.5937, 0.1589, 0.5625, 0.1589, 0.5625, 0.1589, 0.5937, 0.1589, 0.1875, 0.1589, 0.1563, 0.1589, 0.1563, 0.1589, 0.1875, 0.1589, 0.7812, 0.1589, 0.75, 0.1589, 0.75, 0.1589, 0.7812, 0.1589, 0.625, 0.1589, 0.5937, 0.1589, 0.5937, 0.1589, 0.625, 0.1589, 0.2188, 0.1589, 0.1875, 0.1589, 0.1875, 0.1589, 0.2188, 0.1589, 0.8125, 0.1589, 0.7812, 0.1589, 0.7812, 0.1589, 0.8125, 0.1589, 0.6562, 0.1589, 0.625, 0.1589, 0.625, 0.1589, 0.6562, 0.1589, 0.25, 0.1589, 0.2188, 0.1589, 0.2188, 0.1589, 0.25, 0.1589, 0.8438, 0.1589, 0.8125, 0.1589, 0.8125, 0.1589, 0.8438, 0.1589, 0.6875, 0.1589, 0.6562, 0.1589, 0.6562, 0.1589, 0.6875, 0.1589, 0.2812, 0.1589, 0.25, 0.1589, 0.25, 0.1589, 0.2812, 0.1589, 0.875, 0.1589, 0.8438, 0.1589, 0.8438, 0.1589, 0.875, 0.1589, 0.7188, 0.1589, 0.6875, 0.1589, 0.6875, 0.1589, 0.7188, 0.1589, 0.3125, 0.1589, 0.2812, 0.1589, 0.2812, 0.1589, 0.3125, 0.1589, 0.9063, 0.1589, 0.875, 0.1589, 0.875, 0.1589, 0.9063, 0.1589, 0.75, 0.1589, 0.7188, 0.1589, 0.7188, 0.1589, 0.75, 0.1589, 0.3437, 0.1589, 0.3125, 0.1589, 0.3125, 0.1589, 0.3437, 0.1589, 0.9375, 0.1589, 0.9063, 0.1589, 0.9063, 0.1589, 0.9375, 0.1589, 0.375, 0.1589, 0.3437, 0.1589, 0.3437, 0.1589, 0.375, 0.1589, 0.9688, 0.1589, 0.9375, 0.1589, 0.9375, 0.1589, 0.9688, 0.1589, 0.4062, 0.1589, 0.375, 0.1589, 0.375, 0.1589, 0.4062, 0.1589, 1.0, 0.1589, 0.9688, 0.1589, 0.9688, 0.1589, 1.0, 0.1589, 0.09375, 0.0625, 0.09375, 0.125, 0.0625, 0.125, 0.0625, 0.0625, 0.07813, 0.0, 0.09375, 0.0625, 0.0625, 0.0625, 0.0625, 0.0625, 0.0625, 0.125, 0.03125, 0.125, 0.03125, 0.0625, 0.04688, 0.0, 0.0625, 0.0625, 0.03125, 0.0625, 0.0625, 0.125, 0.0625, 0.1589, 0.03125, 0.1589, 0.03125, 0.125, 0.03125, 0.125, 0.03125, 0.1589, 7.323e-08, 0.1589, 8.941e-08, 0.125, 0.03125, 0.0625, 0.03125, 0.125, 8.941e-08, 0.125, 2.384e-07, 0.0625, 0.01563, 0.0, 0.03125, 0.0625, 2.384e-07, 0.0625, 0.9844, 0.0, 1.0, 0.0625, 0.9688, 0.0625, 1.0, 0.125, 1.0, 0.1589, 0.9688, 0.1589, 0.9688, 0.125, 1.0, 0.0625, 1.0, 0.125, 0.9688, 0.125, 0.9688, 0.0625, 0.9688, 0.125, 0.9688, 0.1589, 0.9375, 0.1589, 0.9375, 0.125, 0.9688, 0.0625, 0.9688, 0.125, 0.9375, 0.125, 0.9375, 0.0625, 0.9531, 0.0, 0.9688, 0.0625, 0.9375, 0.0625, 0.9219, 0.0, 0.9375, 0.0625, 0.9063, 0.0625, 0.9375, 0.125, 0.9375, 0.1589, 0.9063, 0.1589, 0.9063, 0.125, 0.9375, 0.0625, 0.9375, 0.125, 0.9063, 0.125, 0.9063, 0.0625, 0.9063, 0.125, 0.9063, 0.1589, 0.875, 0.1589, 0.875, 0.125, 0.9063, 0.0625, 0.9063, 0.125, 0.875, 0.125, 0.875, 0.0625, 0.8906, 0.0, 0.9063, 0.0625, 0.875, 0.0625, 0.875, 0.125, 0.875, 0.1589, 0.8438, 0.1589, 0.8438, 0.125, 0.875, 0.0625, 0.875, 0.125, 0.8438, 0.125, 0.8438, 0.0625, 0.8594, 0.0, 0.875, 0.0625, 0.8438, 0.0625, 0.8438, 0.125, 0.8438, 0.1589, 0.8125, 0.1589, 0.8125, 0.125, 0.8438, 0.0625, 0.8438, 0.125, 0.8125, 0.125, 0.8125, 0.0625, 0.8281, 0.0, 0.8438, 0.0625, 0.8125, 0.0625, 0.8125, 0.125, 0.8125, 0.1589, 0.7812, 0.1589, 0.7812, 0.125, 0.8125, 0.0625, 0.8125, 0.125, 0.7812, 0.125, 0.7812, 0.0625, 0.7969, 0.0, 0.8125, 0.0625, 0.7812, 0.0625, 0.7812, 0.125, 0.7812, 0.1589, 0.75, 0.1589, 0.75, 0.125, 0.7812, 0.0625, 0.7812, 0.125, 0.75, 0.125, 0.75, 0.0625, 0.7656, 0.0, 0.7812, 0.0625, 0.75, 0.0625, 0.4062, 0.5, 0.4375, 0.5, 0.4375, 0.5, 0.4062, 0.5, 0.875, 0.5, 0.9062, 0.5, 0.9062, 0.5, 0.875, 0.5, 0.09375, 0.5, 0.125, 0.5, 0.125, 0.5, 0.09375, 0.5, 0.1875, 0.5, 0.2187, 0.5, 0.2187, 0.5, 0.1875, 0.5, 0.625, 0.5, 0.6562, 0.5, 0.6562, 0.5, 0.625, 0.5, 0.8125, 0.5, 0.8438, 0.5, 0.8438, 0.5, 0.8125, 0.5, 0.3125, 0.5, 0.3437, 0.5, 0.3437, 0.5, 0.3125, 0.5, 0.125, 0.5, 0.1562, 0.5, 0.1562, 0.5, 0.125, 0.5, 0.5625, 0.5, 0.5937, 0.5, 0.5937, 0.5, 0.5625, 0.5, 0.75, 0.5, 0.7812, 0.5, 0.7812, 0.5, 0.75, 0.5, 0.03125, 0.5, 0.0625, 0.5, 0.0625, 0.5, 0.03125, 0.5, 0.3437, 0.5, 0.375, 0.5, 0.375, 0.5, 0.3437, 0.5, 0.8438, 0.5, 0.875, 0.5, 0.875, 0.5, 0.8438, 0.5, 0.9688, 0.5, 1.0, 0.5, 1.0, 0.5, 0.9688, 0.5, 0.25, 0.5, 0.2812, 0.5, 0.2812, 0.5, 0.25, 0.5, 0.5937, 0.5, 0.625, 0.5, 0.625, 0.5, 0.5937, 0.5, 0.0625, 0.5, 0.09375, 0.5, 0.09375, 0.5, 0.0625, 0.5, 0.2812, 0.5, 0.3125, 0.5, 0.3125, 0.5, 0.2812, 0.5, 0.5, 0.5, 0.5312, 0.5, 0.5312, 0.5, 0.5, 0.5, 0.7812, 0.5, 0.8125, 0.5, 0.8125, 0.5, 0.7812, 0.5, 0.0, 0.5, 0.03125, 0.5, 0.03125, 0.5, 0.0, 0.5, 0.4375, 0.5, 0.4687, 0.5, 0.4687, 0.5, 0.4375, 0.5, 0.5312, 0.5, 0.5625, 0.5, 0.5625, 0.5, 0.5312, 0.5, 0.2187, 0.5, 0.25, 0.5, 0.25, 0.5, 0.2187, 0.5, 0.375, 0.5, 0.4062, 0.5, 0.4062, 0.5, 0.375, 0.5, 0.6562, 0.5, 0.6875, 0.5, 0.6875, 0.5, 0.6562, 0.5, 0.9062, 0.5, 0.9375, 0.5, 0.9375, 0.5, 0.9062, 0.5, 0.4687, 0.5, 0.5, 0.5, 0.5, 0.5, 0.4687, 0.5, 0.6875, 0.5, 0.7188, 0.5, 0.7188, 0.5, 0.6875, 0.5, 0.9375, 0.5, 0.9688, 0.5, 0.9688, 0.5, 0.9375, 0.5, 0.1562, 0.5, 0.1875, 0.5, 0.1875, 0.5, 0.1562, 0.5, 0.7188, 0.5, 0.75, 0.5, 0.75, 0.5, 0.7188, 0.5])
me_sphere.materials.append(mat_material_001)
me_sphere.use_remesh_fix_poles = True
me_sphere.use_remesh_preserve_attributes = False
me_sphere.use_mirror_vertex_groups = False
me_sphere.update()

# ---- objects
ob_sphere = bpy.data.objects.new('Sphere', me_sphere)

# ---- transforms, parenting, visibility, modifiers, constraints
ob_sphere.location = (0.0, 0.0, 0.0)
ob_sphere.scale = (1.0, 1.0, 0.9617)
ob_sphere.lineart.crease_threshold = 0.0
_m = ob_sphere.modifiers.new('Solidify', 'SOLIDIFY')
_m.thickness = -0.05

# ---- collection membership
col_collection.objects.link(ob_sphere)

# ---- scene / render settings (as saved in the file)
scene.frame_start = 1; scene.frame_end = 250; scene.frame_set(1)
scene.render.engine = 'BLENDER_EEVEE_NEXT'
scene.cycles.use_denoising = False
scene.cycles.samples = 128
scene.cycles.sampling_pattern = 'TABULATED_SOBOL'
scene.cycles.use_adaptive_sampling = False
scene.cycles.use_light_tree = False
scene.view_settings.view_transform = 'Filmic'
bpy.context.view_layer.update()

# ---- added for rendering (the .blend has no active camera and no usable light): camera, sun
cam_auto = bpy.data.cameras.new('AutoCamera')
cam_auto.lens = 50.0
cam_auto.sensor_width = 36.0
cam_auto.clip_end = 1000.0
ob_auto_camera = bpy.data.objects.new('AutoCamera', cam_auto)
scene.collection.objects.link(ob_auto_camera)
ob_auto_camera.location = (2.94559, -3.53471, 1.93793)
ob_auto_camera.rotation_euler = (1.09748, -7.21219e-08, 0.694738)
scene.camera = ob_auto_camera
light_auto_sun = bpy.data.lights.new('AutoSun', 'SUN')
light_auto_sun.energy = 3.0
light_auto_sun.angle = 0.0523599
ob_auto_sun = bpy.data.objects.new('AutoSun', light_auto_sun)
scene.collection.objects.link(ob_auto_sun)
ob_auto_sun.rotation_euler = (0.872665, 0.174533, 0.523599)
bpy.context.view_layer.update()
